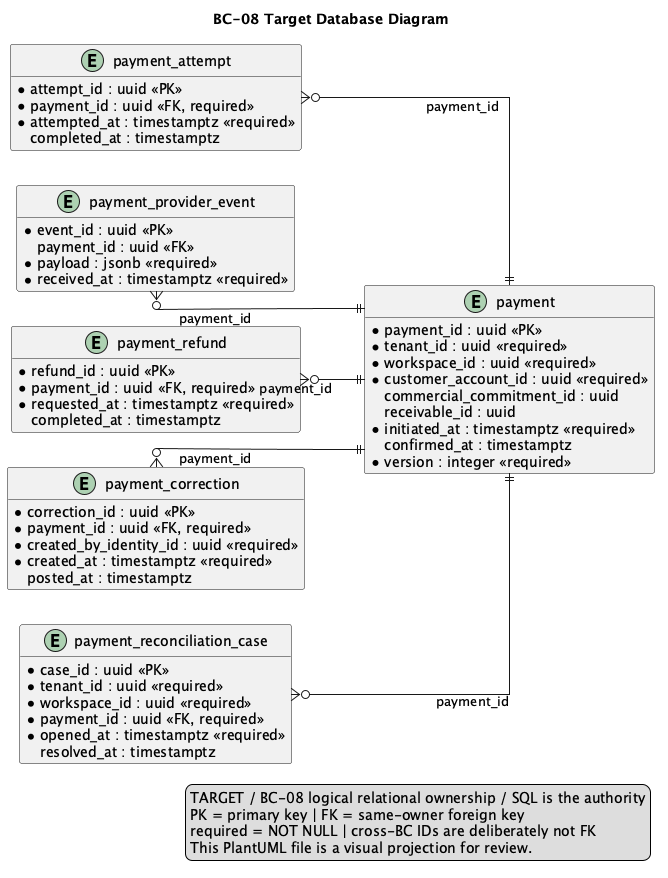

The diagram above was rendered by PlantUML. Its source (embedded in the PNG):
@startuml
title BC-08 Target Database Diagram
left to right direction
hide methods
skinparam shadowing false
skinparam linetype ortho
skinparam entity {
  BackgroundColor #F8FAFC
  BorderColor #334155
  FontColor #0F172A
}

entity "payment" as t_payment {
  * payment_id : uuid <<PK>>
  * tenant_id : uuid <<required>>
  * workspace_id : uuid <<required>>
  * customer_account_id : uuid <<required>>
    commercial_commitment_id : uuid
    receivable_id : uuid
  * amount : numeric(19,4) <<required>>
  * currency : char(3) <<required>>
  * method : varchar(32) <<required>>
  * status : varchar(32) <<required>>
  * initiated_at : timestamptz <<required>>
    confirmed_at : timestamptz
  * version : integer <<required>>
}

entity "payment_attempt" as t_payment_attempt {
  * attempt_id : uuid <<PK>>
  * payment_id : uuid <<FK, required>>
  * provider_code : varchar(80) <<required>>
    provider_reference : varchar(200)
  * status : varchar(32) <<required>>
  * attempted_at : timestamptz <<required>>
    completed_at : timestamptz
}

entity "payment_provider_event" as t_payment_provider_event {
  * event_id : uuid <<PK>>
    payment_id : uuid <<FK>>
  * provider_code : varchar(80) <<required>>
  * provider_event_id : varchar(240) <<required>>
  * event_type : varchar(120) <<required>>
  * payload : jsonb <<required>>
  * payload_hash : varchar(128) <<required>>
  * received_at : timestamptz <<required>>
}

entity "payment_refund" as t_payment_refund {
  * refund_id : uuid <<PK>>
  * payment_id : uuid <<FK, required>>
  * amount : numeric(19,4) <<required>>
  * currency : char(3) <<required>>
  * status : varchar(32) <<required>>
  * reason : varchar(500) <<required>>
  * requested_at : timestamptz <<required>>
    completed_at : timestamptz
}

entity "payment_correction" as t_payment_correction {
  * correction_id : uuid <<PK>>
  * payment_id : uuid <<FK, required>>
  * amount_delta : numeric(19,4) <<required>>
  * reason : varchar(500) <<required>>
  * status : varchar(32) <<required>>
  * created_by_identity_id : uuid <<required>>
  * created_at : timestamptz <<required>>
    posted_at : timestamptz
}

entity "payment_reconciliation_case" as t_payment_reconciliation_case {
  * case_id : uuid <<PK>>
  * tenant_id : uuid <<required>>
  * workspace_id : uuid <<required>>
  * payment_id : uuid <<FK, required>>
  * reason : varchar(500) <<required>>
  * status : varchar(32) <<required>>
  * opened_at : timestamptz <<required>>
    resolved_at : timestamptz
}

t_payment_attempt }o--|| t_payment : payment_id
t_payment_provider_event }o--|| t_payment : payment_id
t_payment_refund }o--|| t_payment : payment_id
t_payment_correction }o--|| t_payment : payment_id
t_payment_reconciliation_case }o--|| t_payment : payment_id

legend right
TARGET / BC-08 logical relational ownership / SQL is the authority
PK = primary key | FK = same-owner foreign key
required = NOT NULL | cross-BC IDs are deliberately not FK
This PlantUML file is a visual projection for review.
endlegend
@enduml